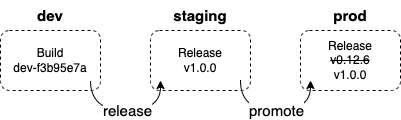

The diagram above was exported from draw.io. Its source (the exported page's mxGraphModel, read from the mxfile embedded in the PNG):
<mxGraphModel dx="1024" dy="651" grid="1" gridSize="10" guides="1" tooltips="1" connect="1" arrows="1" fold="1" page="1" pageScale="1" pageWidth="850" pageHeight="1100" math="0" shadow="0">
  <root>
    <mxCell id="0" />
    <mxCell id="1" parent="0" />
    <mxCell id="lFLhv9FXB8yPg1fXgmIV-2" value="Release&lt;br&gt;&lt;strike&gt;v0.12.6&lt;/strike&gt;&lt;br&gt;v1.0.0" style="rounded=1;whiteSpace=wrap;html=1;fillColor=none;dashed=1;" vertex="1" parent="1">
      <mxGeometry x="420" y="160" width="100" height="60" as="geometry" />
    </mxCell>
    <mxCell id="lFLhv9FXB8yPg1fXgmIV-3" value="Release&lt;br&gt;v1.0.0" style="rounded=1;whiteSpace=wrap;html=1;fillColor=none;dashed=1;" vertex="1" parent="1">
      <mxGeometry x="270" y="160" width="100" height="60" as="geometry" />
    </mxCell>
    <mxCell id="lFLhv9FXB8yPg1fXgmIV-4" value="Build&lt;br&gt;dev-f3b95e7a" style="rounded=1;whiteSpace=wrap;html=1;fillColor=none;dashed=1;" vertex="1" parent="1">
      <mxGeometry x="120" y="160" width="100" height="60" as="geometry" />
    </mxCell>
    <mxCell id="lFLhv9FXB8yPg1fXgmIV-5" value="dev" style="text;html=1;strokeColor=none;fillColor=none;align=center;verticalAlign=middle;whiteSpace=wrap;rounded=0;dashed=1;fontStyle=1;fontSize=15;" vertex="1" parent="1">
      <mxGeometry x="140" y="130" width="60" height="30" as="geometry" />
    </mxCell>
    <mxCell id="lFLhv9FXB8yPg1fXgmIV-7" value="staging" style="text;html=1;strokeColor=none;fillColor=none;align=center;verticalAlign=middle;whiteSpace=wrap;rounded=0;dashed=1;fontStyle=1;fontSize=15;" vertex="1" parent="1">
      <mxGeometry x="290" y="130" width="60" height="30" as="geometry" />
    </mxCell>
    <mxCell id="lFLhv9FXB8yPg1fXgmIV-8" value="prod" style="text;html=1;strokeColor=none;fillColor=none;align=center;verticalAlign=middle;whiteSpace=wrap;rounded=0;dashed=1;fontStyle=1;fontSize=15;" vertex="1" parent="1">
      <mxGeometry x="440" y="130" width="60" height="30" as="geometry" />
    </mxCell>
    <mxCell id="lFLhv9FXB8yPg1fXgmIV-9" value="" style="curved=1;endArrow=classic;html=1;rounded=0;fontSize=15;exitX=0.9;exitY=0.833;exitDx=0;exitDy=0;exitPerimeter=0;entryX=0.1;entryY=0.833;entryDx=0;entryDy=0;entryPerimeter=0;" edge="1" parent="1" source="lFLhv9FXB8yPg1fXgmIV-3" target="lFLhv9FXB8yPg1fXgmIV-2">
      <mxGeometry width="50" height="50" relative="1" as="geometry">
        <mxPoint x="390" y="50" as="sourcePoint" />
        <mxPoint x="410" y="260" as="targetPoint" />
        <Array as="points">
          <mxPoint x="360" y="240" />
          <mxPoint x="430" y="240" />
        </Array>
      </mxGeometry>
    </mxCell>
    <mxCell id="lFLhv9FXB8yPg1fXgmIV-12" value="promote" style="edgeLabel;html=1;align=center;verticalAlign=middle;resizable=0;points=[];fontSize=15;" vertex="1" connectable="0" parent="lFLhv9FXB8yPg1fXgmIV-9">
      <mxGeometry x="0.0154" y="2" relative="1" as="geometry">
        <mxPoint y="1" as="offset" />
      </mxGeometry>
    </mxCell>
    <mxCell id="lFLhv9FXB8yPg1fXgmIV-10" value="" style="curved=1;endArrow=classic;html=1;rounded=0;fontSize=15;exitX=0.9;exitY=0.833;exitDx=0;exitDy=0;exitPerimeter=0;entryX=0.1;entryY=0.833;entryDx=0;entryDy=0;entryPerimeter=0;" edge="1" parent="1">
      <mxGeometry width="50" height="50" relative="1" as="geometry">
        <mxPoint x="210" y="210" as="sourcePoint" />
        <mxPoint x="280" y="210" as="targetPoint" />
        <Array as="points">
          <mxPoint x="210" y="240.01999999999998" />
          <mxPoint x="280" y="240.01999999999998" />
        </Array>
      </mxGeometry>
    </mxCell>
    <mxCell id="lFLhv9FXB8yPg1fXgmIV-11" value="release" style="edgeLabel;html=1;align=center;verticalAlign=middle;resizable=0;points=[];fontSize=15;" vertex="1" connectable="0" parent="lFLhv9FXB8yPg1fXgmIV-10">
      <mxGeometry x="0.0308" y="1" relative="1" as="geometry">
        <mxPoint as="offset" />
      </mxGeometry>
    </mxCell>
  </root>
</mxGraphModel>